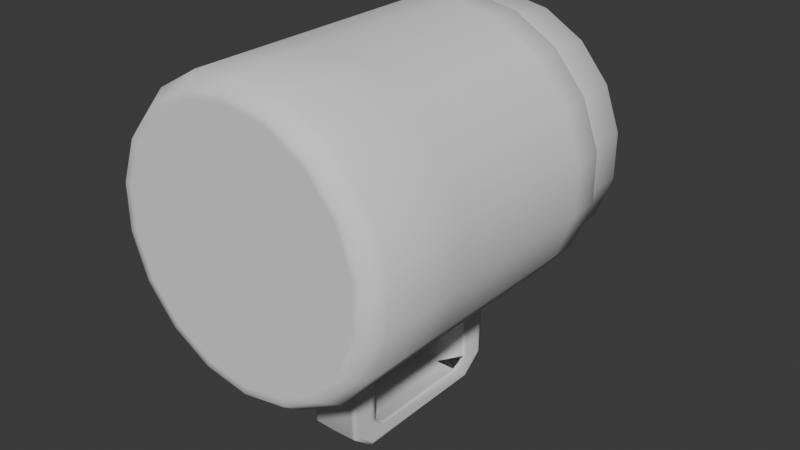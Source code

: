 # Source: medhitour.blend  (saved by Blender 4.0.36; exported with 4.5.12 LTS)
import bpy
from mathutils import Matrix  # noqa: F401  (used for matrix-valued properties, if any)

bpy.ops.wm.read_factory_settings(use_empty=True)
scene = bpy.context.scene
scene.name = 'Scene'

# ---- collections
col_collection = bpy.data.collections.new('Collection'); scene.collection.children.link(col_collection)

# ---- world
world_world = bpy.data.worlds.new('World'); scene.world = world_world
world_world.use_nodes = True; world_world.node_tree.nodes.clear()
_N = world_world.node_tree.nodes; _L = world_world.node_tree.links
n0 = _N.new('ShaderNodeOutputWorld'); n0.name = 'World Output'; n0.location = (300, 300)
n1 = _N.new('ShaderNodeBackground'); n1.name = 'Background'; n1.location = (10, 300)
n1.inputs[0].default_value = (0.05088, 0.05088, 0.05088, 1.0)
_L.new(n1.outputs[0], n0.inputs[0])
n0.is_active_output = True
world_world.color = (0.05088, 0.05088, 0.05088)
world_world.use_sun_shadow = False
world_world.sun_shadow_jitter_overblur = 0.0

# ---- meshes
me_circle = bpy.data.meshes.new('Circle')
me_circle.from_pydata([(-6.17e-09, -0.06918, -0.8801), (-0.3226, -0.06918, -0.8232), (-0.6062, -0.06918, -0.6594), (-0.8168, -0.06918, -0.4085), (-0.9288, -0.06918, -0.1007), (-0.9288, -0.06918, 0.2268), (-0.8168, -0.06918, 0.5346), (-0.6062, -0.06918, 0.7855), (-0.3226, -0.06918, 0.9493), (-1.164e-10, -0.06918, 1.006), (0.3226, -0.06918, 0.9493), (0.6062, -0.06918, 0.7855), (0.8168, -0.06918, 0.5346), (0.9288, -0.06918, 0.2268), (0.9288, -0.06918, -0.1007), (0.8168, -0.06918, -0.4085), (0.6062, -0.06918, -0.6594), (0.3226, -0.06918, -0.8232), (-1.164e-10, 2.293, -0.937), (-0.342, 2.293, -0.8766), (-0.6428, 2.293, -0.703), (-0.866, 2.293, -0.437), (-0.9848, 2.293, -0.1106), (-0.9848, 2.293, 0.2367), (-0.866, 2.293, 0.563), (-0.6428, 2.293, 0.8291), (-0.342, 2.293, 1.003), (-1.164e-10, 2.293, 1.063), (0.342, 2.293, 1.003), (0.6428, 2.293, 0.8291), (0.866, 2.293, 0.563), (0.9848, 2.293, 0.2367), (0.9848, 2.293, -0.1106), (0.866, 2.293, -0.437), (0.6428, 2.293, -0.703), (0.342, 2.293, -0.8766), (-0.3722, 0.734, -0.9597), (-0.3722, 2.207, -0.9597), (-0.6996, 2.207, -0.7707), (-0.6996, 0.734, -0.7707), (0.6996, 0.734, -0.7707), (0.6996, 2.207, -0.7707), (0.3722, 2.207, -0.9597), (0.3722, 0.734, -0.9597), (2.328e-10, 0.734, 1.151), (2.328e-10, 2.207, 1.151), (0.3722, 2.207, 1.086), (0.3722, 0.734, 1.086), (-0.9426, 2.207, -0.4811), (-0.9426, 0.734, -0.4811), (2.328e-10, 2.207, -1.025), (2.328e-10, 0.734, -1.025), (0.6996, 2.207, 0.8968), (0.6996, 0.734, 0.8968), (-1.072, 2.207, -0.1259), (-1.072, 0.734, -0.1259), (0.9426, 2.207, 0.6072), (0.9426, 0.734, 0.6072), (-1.072, 2.207, 0.252), (-1.072, 0.734, 0.252), (1.072, 2.207, 0.252), (1.072, 0.734, 0.252), (-0.9426, 2.207, 0.6072), (-0.9426, 0.734, 0.6072), (1.072, 2.207, -0.1259), (1.072, 0.734, -0.1259), (-0.6996, 2.207, 0.8968), (-0.6996, 0.734, 0.8968), (0.9426, 2.207, -0.4811), (0.9426, 0.734, -0.4811), (-0.3722, 2.207, 1.086), (-0.3722, 0.734, 1.086), (0.1613, -0.06918, -0.8517), (0.171, 2.293, -0.9068), (0.1861, 0.9461, -1.074), (0.1861, 1.992, -1.074), (-0.1613, -0.06918, -0.8517), (-0.171, 2.293, -0.9068), (-0.1861, 0.9461, -1.074), (-0.1861, 1.992, -1.074), (2.328e-10, 2.031, -1.835), (2.328e-10, 0.9104, -1.835), (0.1861, 1.044, -1.71), (0.1861, 1.894, -1.71), (-0.1861, 1.044, -1.71), (-0.1861, 1.894, -1.71), (-0.1861, 0.9461, -1.63), (-0.1861, 1.992, -1.63), (2.328e-10, 0.734, -1.699), (0.1861, 0.9461, -1.63), (2.328e-10, 2.207, -1.699), (0.1861, 1.992, -1.63), (-0.1861, 0.734, -1.693), (-0.1861, 0.9104, -1.835), (0.1861, 0.734, -0.9925), (0.1861, 2.207, -0.9925), (-0.1861, 0.734, -0.9925), (-0.1861, 2.207, -0.9925), (0.1861, 0.9104, -1.835), (0.1861, 2.031, -1.835), (-0.1861, 2.031, -1.835), (-0.1861, 2.207, -1.693), (0.1861, 0.734, -1.693), (0.1861, 2.207, -1.693), (-1.164e-10, 1.992, -1.63), (-0.1543, 0.9461, -1.63), (-1.164e-10, 1.044, -1.71), (-0.1543, 0.9461, -1.074), (-0.1543, 1.992, -1.074), (-0.1543, 0.9461, -1.074), (-1.164e-10, 1.894, -1.71), (-1.164e-10, 1.894, -1.71), (-0.6996, 0.06234, -0.7707), (0.3722, 0.06234, -0.9597), (0.3722, 0.06234, 1.086), (-0.9426, 0.06234, -0.4811), (2.328e-10, 0.06234, -1.025), (0.6996, 0.06234, 0.8968), (-1.072, 0.06234, -0.1259), (0.9426, 0.06234, 0.6072), (-1.072, 0.06234, 0.252), (1.072, 0.06234, 0.252), (-0.9426, 0.06234, 0.6072), (1.072, 0.06234, -0.1259), (-0.6996, 0.06234, 0.8968), (0.9426, 0.06234, -0.4811), (-0.3722, 0.06234, 1.086), (-0.3722, 0.06234, -0.9597), (0.6996, 0.06234, -0.7707), (2.328e-10, 0.06234, 1.151), (0.1861, 0.06234, -0.9925), (-0.1861, 0.06234, -0.9925), (-1.164e-10, 2.633, -0.937), (-0.342, 2.633, -0.8766), (-0.6428, 2.633, -0.703), (-0.866, 2.633, -0.437), (-0.9848, 2.633, -0.1106), (-0.9848, 2.633, 0.2367), (-0.866, 2.633, 0.563), (-0.6428, 2.633, 0.8291), (-0.342, 2.633, 1.003), (-1.164e-10, 2.633, 1.063), (0.342, 2.633, 1.003), (0.6428, 2.633, 0.8291), (0.866, 2.633, 0.563), (0.9848, 2.633, 0.2367), (0.9848, 2.633, -0.1106), (0.866, 2.633, -0.437), (0.6428, 2.633, -0.703), (0.342, 2.633, -0.8766), (0.171, 2.633, -0.9068), (-0.171, 2.633, -0.9068), (1.979e-09, 2.796, -0.78), (-0.2826, 2.796, -0.7302), (-0.5311, 2.796, -0.5867), (-0.7155, 2.796, -0.3669), (-0.8136, 2.796, -0.09728), (-0.8136, 2.796, 0.1897), (-0.7155, 2.796, 0.4593), (-0.5311, 2.796, 0.6791), (-0.2826, 2.796, 0.8225), (1.979e-09, 2.796, 0.8724), (0.2826, 2.796, 0.8225), (0.5311, 2.796, 0.6791), (0.7155, 2.796, 0.4593), (0.8136, 2.796, 0.1897), (0.8136, 2.796, -0.09728), (0.7155, 2.796, -0.3669), (0.5311, 2.796, -0.5867), (0.2826, 2.796, -0.7302), (0.1413, 2.796, -0.7551), (-0.1413, 2.796, -0.7551), (5.937e-09, 2.967, -0.3952), (-0.1368, 2.967, -0.3711), (-0.2572, 2.967, -0.3016), (-0.3465, 2.967, -0.1952), (-0.394, 2.967, -0.06461), (-0.394, 2.967, 0.07435), (-0.3465, 2.967, 0.2049), (-0.2572, 2.967, 0.3114), (-0.1368, 2.967, 0.3808), (5.937e-09, 2.967, 0.405), (0.1368, 2.967, 0.3808), (0.2572, 2.967, 0.3114), (0.3465, 2.967, 0.2049), (0.394, 2.967, 0.07435), (0.394, 2.967, -0.06461), (0.3465, 2.967, -0.1952), (0.2572, 2.967, -0.3016), (0.1368, 2.967, -0.3711), (0.06842, 2.967, -0.3832), (-0.06842, 2.967, -0.3832), (0.1861, 2.177, -1.013), (0.1861, 0.764, -1.013), (0.1861, 0.9293, -1.817), (0.1861, 2.011, -1.817), (0.1861, 0.764, -1.684), (0.1861, 2.177, -1.684), (0.1861, 2.024, -1.053), (0.1861, 1.025, -1.728), (0.1861, 0.9151, -1.64), (0.1861, 0.9151, -1.053), (0.1861, 1.914, -1.728), (0.1861, 2.024, -1.64), (-0.1861, 1.031, -1.723), (-0.1861, 0.9243, -1.637), (-0.1861, 0.9243, -1.059), (-0.1861, 2.014, -1.059), (-0.1861, 1.908, -1.723), (-0.1861, 2.014, -1.637), (-0.1861, 0.7621, -1.684), (-0.1861, 2.178, -1.012), (-0.1861, 2.178, -1.684), (-0.1861, 0.9282, -1.819), (-0.1861, 0.7621, -1.012), (-0.1861, 2.012, -1.819), (0.1443, 1.992, -1.074), (0.1633, 1.992, -1.63), (0.1633, 1.044, -1.71), (0.1443, 0.9461, -1.074), (0.1443, 0.9461, -1.63), (0.1633, 1.894, -1.71), (-0.3722, 1.981, -0.9597), (-0.6996, 1.981, -0.7707), (0.6996, 1.981, -0.7707), (0.3722, 1.981, -0.9597), (2.328e-10, 1.981, 1.151), (0.3722, 1.981, 1.086), (-0.9426, 1.981, -0.4811), (0.6996, 1.981, 0.8968), (-1.072, 1.981, -0.1259), (0.9426, 1.981, 0.6072), (-1.072, 1.981, 0.252), (1.072, 1.981, 0.252), (-0.9426, 1.981, 0.6072), (1.072, 1.981, -0.1259), (-0.6996, 1.981, 0.8968), (0.9426, 1.981, -0.4811), (-0.3722, 1.981, 1.086), (0.1861, 1.981, -0.9925), (-0.1861, 1.981, -0.9925), (0.1861, 1.979, -1.074), (-0.1861, 1.979, -1.074), (-0.1543, 1.979, -1.074), (-0.1543, 1.979, -1.074), (0.1861, 1.98, -1.013), (0.1861, 1.979, -1.053), (-0.1861, 1.979, -1.059), (-0.1861, 1.98, -1.012), (0.1443, 1.979, -1.074), (-0.6996, 0.9811, -0.7707), (0.3722, 0.9811, -0.9597), (0.3722, 0.9811, 1.086), (-0.9426, 0.9811, -0.4811), (0.6996, 0.9811, 0.8968), (-1.072, 0.9811, -0.1259), (0.9426, 0.9811, 0.6072), (-1.072, 0.9811, 0.252), (1.072, 0.9811, 0.252), (-0.9426, 0.9811, 0.6072), (1.072, 0.9811, -0.1259), (-0.6996, 0.9811, 0.8968), (0.9426, 0.9811, -0.4811), (-0.3722, 0.9811, 1.086), (-0.1861, 0.9811, -1.059), (-0.1861, 0.9811, -1.012), (0.1443, 0.9811, -1.074), (-0.3722, 0.9811, -0.9597), (0.6996, 0.9811, -0.7707), (3.492e-10, 0.9811, 1.151), (0.1861, 0.9811, -0.9925), (-0.1861, 0.9811, -0.9925), (0.1861, 0.9811, -1.074), (-0.1861, 0.9811, -1.074), (-0.1543, 0.9811, -1.074), (-0.1543, 0.9811, -1.074), (0.1861, 0.9811, -1.013), (0.1861, 0.9811, -1.053), (-0.3617, 2.237, -0.9306), (0.6797, 2.237, -0.747), (1.164e-10, 2.237, 1.12), (-0.6797, 2.237, -0.747), (0.3617, 2.237, -0.9306), (0.3617, 2.237, 1.057), (-0.9158, 2.237, -0.4657), (1.164e-10, 2.237, -0.9944), (0.6797, 2.237, 0.8731), (-1.041, 2.237, -0.1206), (0.9158, 2.237, 0.5918), (-1.041, 2.237, 0.2467), (1.041, 2.237, 0.2467), (-0.9158, 2.237, 0.5918), (1.041, 2.237, -0.1206), (-0.6797, 2.237, 0.8731), (0.9158, 2.237, -0.4657), (-0.3617, 2.237, 1.057), (0.1808, 2.237, -0.9625), (-0.1808, 2.237, -0.9625), (-0.1861, 2.207, -1.031), (2.328e-10, 2.207, -1.062), (0.1861, 2.207, -1.031), (-0.1861, 1.992, -1.103), (0.1861, 1.992, -1.103), (-0.1434, 1.992, -1.103), (0.1861, 2.177, -1.05), (0.1861, 2.024, -1.084), (-0.1861, 2.014, -1.089), (-0.1861, 2.178, -1.048), (0.1457, 1.992, -1.103), (-0.1861, 0.734, -1.031), (2.328e-10, 0.734, -1.062), (0.1861, 0.734, -1.031), (-0.1861, 0.9461, -1.103), (0.1861, 0.9461, -1.103), (-0.1543, 0.9461, -1.103), (-0.1543, 0.9461, -1.103), (0.1861, 0.764, -1.05), (0.1861, 0.9151, -1.084), (-0.1861, 0.9243, -1.089), (-0.1861, 0.7621, -1.048), (0.1443, 0.9461, -1.103), (0.1544, 0.734, -0.9981), (0.1544, 2.207, -0.9981), (0.1321, -0.06918, -0.8568), (0.1418, 2.293, -0.9119), (0.1544, 0.9104, -1.835), (0.1544, 2.031, -1.835), (0.1544, 2.207, -1.694), (0.1544, 0.734, -1.694), (0.1544, 0.06234, -0.9981), (0.1418, 2.633, -0.9119), (0.1172, 2.796, -0.7593), (0.05675, 2.967, -0.3852), (0.15, 2.237, -0.968), (0.1544, 2.207, -1.036), (0.1544, 0.734, -1.036), (-0.1476, -0.06918, -0.8541), (-0.1573, 2.293, -0.9092), (-0.1712, 0.734, -0.9951), (-0.1712, 2.207, -0.9951), (-0.1712, 0.9104, -1.835), (-0.1712, 2.031, -1.835), (-0.1712, 2.207, -1.693), (-0.1712, 0.734, -1.693), (-0.1712, 0.06234, -0.9951), (-0.1573, 2.633, -0.9092), (-0.13, 2.796, -0.7571), (-0.06295, 2.967, -0.3841), (-0.1664, 2.237, -0.9651), (-0.1712, 2.207, -1.034), (-0.1712, 0.734, -1.034), (-0.171, 2.321, -0.9068), (-0.342, 2.321, -0.8766), (-0.9848, 2.321, 0.2367), (-0.866, 2.321, 0.563), (0.171, 2.321, -0.9068), (-1.164e-10, 2.321, -0.937), (0.9848, 2.321, 0.2367), (0.9848, 2.321, -0.1106), (-0.6428, 2.321, 0.8291), (0.866, 2.321, -0.437), (-0.342, 2.321, 1.003), (0.6428, 2.321, -0.703), (-1.164e-10, 2.321, 1.063), (-0.6428, 2.321, -0.703), (0.342, 2.321, -0.8766), (0.342, 2.321, 1.003), (-0.866, 2.321, -0.437), (0.6428, 2.321, 0.8291), (-0.9848, 2.321, -0.1106), (0.866, 2.321, 0.563), (0.1418, 2.321, -0.9119), (-0.1573, 2.321, -0.9092), (-0.1573, -0.06918, -0.9092), (-1.164e-10, -0.06918, -0.937), (-0.6428, -0.06918, -0.703), (-0.342, -0.06918, -0.8766), (-0.866, -0.06918, -0.437), (-0.9848, -0.06918, -0.1106), (-0.9848, -0.06918, 0.2367), (-0.866, -0.06918, 0.563), (-0.6428, -0.06918, 0.8291), (-0.342, -0.06918, 1.003), (-1.164e-10, -0.06918, 1.063), (0.342, -0.06918, 1.003), (0.6428, -0.06918, 0.8291), (0.866, -0.06918, 0.563), (0.9848, -0.06918, 0.2367), (0.9848, -0.06918, -0.1106), (0.866, -0.06918, -0.437), (0.6428, -0.06918, -0.703), (0.342, -0.06918, -0.8766), (0.171, -0.06918, -0.9068), (0.1418, -0.06918, -0.9119), (-0.171, -0.06918, -0.9068), (-0.3722, 0.7121, -0.9597), (0.6996, 0.7121, -0.7707), (2.328e-10, 0.7121, 1.151), (0.1861, 0.7121, -0.9925), (-0.1861, 0.7121, -0.9925), (-0.6996, 0.7121, -0.7707), (0.3722, 0.7121, -0.9597), (0.3722, 0.7121, 1.086), (-0.9426, 0.7121, -0.4811), (2.328e-10, 0.7121, -1.025), (0.6996, 0.7121, 0.8968), (-1.072, 0.7121, -0.1259), (0.9426, 0.7121, 0.6072), (-1.072, 0.7121, 0.252), (1.072, 0.7121, 0.252), (-0.9426, 0.7121, 0.6072), (1.072, 0.7121, -0.1259), (-0.6996, 0.7121, 0.8968), (0.9426, 0.7121, -0.4811), (-0.3722, 0.7121, 1.086), (0.1544, 0.7121, -0.9981), (-0.1712, 0.7121, -0.9951)], [(110, 111)], [(281, 20, 19, 278), (282, 35, 34, 279), (283, 28, 27, 280), (284, 21, 20, 281), (296, 73, 35, 282), (286, 29, 28, 283), (287, 22, 21, 284), (288, 30, 29, 286), (289, 23, 22, 287), (290, 31, 30, 288), (291, 24, 23, 289), (292, 32, 31, 290), (293, 25, 24, 291), (294, 33, 32, 292), (295, 26, 25, 293), (348, 337, 18, 285), (279, 34, 33, 294), (280, 27, 26, 295), (397, 44, 71, 414), (226, 45, 70, 238), (396, 40, 69, 413), (224, 41, 68, 237), (416, 338, 51, 404), (343, 340, 81, 88), (414, 71, 67, 412), (238, 70, 66, 236), (413, 69, 65, 411), (237, 68, 64, 235), (412, 67, 63, 410), (236, 66, 62, 234), (411, 65, 61, 409), (235, 64, 60, 233), (410, 63, 59, 408), (234, 62, 58, 232), (409, 61, 57, 407), (233, 60, 56, 231), (408, 59, 55, 406), (232, 58, 54, 230), (407, 57, 53, 405), (231, 56, 52, 229), (406, 55, 49, 403), (230, 54, 48, 228), (405, 53, 47, 402), (229, 52, 46, 227), (398, 94, 43, 401), (239, 95, 42, 225), (403, 49, 39, 400), (228, 48, 38, 223), (402, 47, 44, 397), (227, 46, 45, 226), (401, 43, 40, 396), (225, 42, 41, 224), (400, 39, 36, 395), (223, 38, 37, 222), (301, 303, 108, 79), (415, 321, 94, 398), (333, 324, 73, 296), (222, 37, 97, 240), (395, 36, 96, 399), (278, 19, 77, 297), (340, 341, 80, 81), (325, 326, 99, 98), (328, 325, 98, 102), (342, 341, 100, 101), (312, 315, 105, 86), (327, 326, 80, 90), (334, 327, 90, 299), (249, 244, 108, 216), (349, 342, 101, 298), (335, 328, 102, 311), (308, 303, 104, 217), (350, 343, 88, 310), (213, 93, 92, 210), (276, 270, 94, 193), (248, 240, 97, 211), (194, 98, 99, 195), (215, 100, 93, 213), (307, 298, 101, 212), (196, 102, 98, 194), (195, 99, 103, 197), (319, 309, 96, 214), (212, 101, 100, 215), (316, 311, 102, 196), (304, 300, 95, 192), (273, 274, 109, 78), (85, 111, 104, 87), (218, 106, 105, 220), (221, 110, 106, 218), (320, 314, 107, 219), (86, 105, 106, 84), (217, 104, 110, 221), (84, 106, 111, 85), (376, 127, 131, 394), (393, 329, 130, 392), (375, 112, 127, 376), (391, 113, 128, 390), (384, 114, 129, 383), (377, 115, 112, 375), (392, 130, 113, 391), (385, 117, 114, 384), (378, 118, 115, 377), (386, 119, 117, 385), (379, 120, 118, 378), (387, 121, 119, 386), (380, 122, 120, 379), (388, 123, 121, 387), (381, 124, 122, 380), (389, 125, 123, 388), (382, 126, 124, 381), (373, 344, 116, 374), (390, 128, 125, 389), (383, 129, 126, 382), (352, 133, 151, 351), (330, 331, 170, 150), (354, 138, 137, 353), (371, 330, 150, 355), (358, 146, 145, 357), (359, 139, 138, 354), (360, 147, 146, 358), (361, 140, 139, 359), (372, 345, 132, 356), (362, 148, 147, 360), (363, 141, 140, 361), (364, 134, 133, 352), (365, 149, 148, 362), (366, 142, 141, 363), (367, 135, 134, 364), (355, 150, 149, 365), (368, 143, 142, 366), (369, 136, 135, 367), (370, 144, 143, 368), (353, 137, 136, 369), (357, 145, 144, 370), (168, 188, 187, 167), (144, 164, 163, 143), (137, 157, 156, 136), (133, 153, 171, 151), (145, 165, 164, 144), (138, 158, 157, 137), (146, 166, 165, 145), (139, 159, 158, 138), (147, 167, 166, 146), (140, 160, 159, 139), (345, 346, 152, 132), (148, 168, 167, 147), (141, 161, 160, 140), (134, 154, 153, 133), (149, 169, 168, 148), (142, 162, 161, 141), (135, 155, 154, 134), (150, 170, 169, 149), (143, 163, 162, 142), (136, 156, 155, 135), (191, 173, 174, 175, 176, 177, 178, 179, 180, 181, 182, 183, 184, 185, 186, 187, 188, 189, 190, 332, 172, 347), (161, 181, 180, 160), (154, 174, 173, 153), (169, 189, 188, 168), (162, 182, 181, 161), (155, 175, 174, 154), (170, 190, 189, 169), (163, 183, 182, 162), (156, 176, 175, 155), (331, 332, 190, 170), (164, 184, 183, 163), (157, 177, 176, 156), (153, 173, 191, 171), (165, 185, 184, 164), (158, 178, 177, 157), (166, 186, 185, 165), (159, 179, 178, 158), (167, 187, 186, 166), (160, 180, 179, 159), (346, 347, 172, 152), (305, 304, 192, 198), (317, 316, 196, 200), (202, 195, 197, 203), (200, 196, 194, 199), (199, 194, 195, 202), (277, 276, 193, 201), (272, 277, 201, 74), (82, 199, 202, 83), (89, 200, 199, 82), (83, 202, 203, 91, 111), (313, 317, 200, 89), (302, 305, 198, 75), (87, 209, 208, 85), (312, 318, 206, 78), (301, 306, 209, 87), (85, 208, 204, 84), (242, 247, 207, 79), (84, 204, 205, 86), (209, 212, 215, 208), (318, 319, 214, 206), (306, 307, 212, 209), (208, 215, 213, 204), (247, 248, 211, 207), (204, 213, 210, 205), (91, 217, 221, 83, 111), (313, 320, 219, 74), (83, 221, 218, 82), (82, 218, 220, 89), (302, 308, 217, 91), (241, 249, 216, 75), (272, 266, 249, 241), (264, 265, 248, 247), (273, 264, 247, 242), (75, 198, 246, 241), (198, 192, 245, 246), (79, 108, 243, 242), (265, 271, 240, 248), (192, 95, 239, 245), (266, 275, 244, 249), (267, 222, 240, 271), (250, 223, 222, 267), (251, 225, 224, 268), (252, 227, 226, 269), (253, 228, 223, 250), (270, 239, 225, 251), (254, 229, 227, 252), (255, 230, 228, 253), (256, 231, 229, 254), (257, 232, 230, 255), (258, 233, 231, 256), (259, 234, 232, 257), (260, 235, 233, 258), (261, 236, 234, 259), (262, 237, 235, 260), (263, 238, 236, 261), (268, 224, 237, 262), (269, 226, 238, 263), (44, 269, 263, 71), (40, 268, 262, 69), (71, 263, 261, 67), (69, 262, 260, 65), (67, 261, 259, 63), (65, 260, 258, 61), (63, 259, 257, 59), (61, 258, 256, 57), (59, 257, 255, 55), (57, 256, 254, 53), (55, 255, 253, 49), (53, 254, 252, 47), (94, 270, 251, 43), (49, 253, 250, 39), (47, 252, 269, 44), (43, 251, 268, 40), (39, 250, 267, 36), (36, 267, 271, 96), (219, 107, 275, 266), (214, 96, 271, 265), (78, 206, 264, 273), (206, 214, 265, 264), (74, 219, 266, 272), (241, 246, 277, 272), (246, 245, 276, 277), (242, 243, 274, 273), (245, 239, 270, 276), (37, 278, 297, 97), (322, 333, 296, 95), (45, 280, 295, 70), (41, 279, 294, 68), (339, 348, 285, 50), (70, 295, 293, 66), (68, 294, 292, 64), (66, 293, 291, 62), (64, 292, 290, 60), (62, 291, 289, 58), (60, 290, 288, 56), (58, 289, 287, 54), (56, 288, 286, 52), (54, 287, 284, 48), (52, 286, 283, 46), (95, 296, 282, 42), (48, 284, 281, 38), (46, 283, 280, 45), (42, 282, 279, 41), (38, 281, 278, 37), (75, 216, 308, 302), (207, 211, 307, 306), (79, 207, 306, 301), (91, 203, 305, 302), (203, 197, 304, 305), (197, 103, 300, 304), (211, 97, 298, 307), (216, 108, 303, 308), (339, 349, 298, 97), (322, 334, 299, 50), (87, 104, 303, 301), (89, 220, 320, 313), (205, 210, 319, 318), (86, 205, 318, 312), (74, 201, 317, 313), (201, 193, 316, 317), (220, 105, 314, 320), (193, 94, 311, 316), (210, 92, 309, 319), (338, 350, 310, 51), (321, 335, 311, 94), (78, 109, 315, 312), (51, 310, 335, 321), (95, 300, 334, 322), (50, 285, 333, 322), (152, 172, 332, 331), (356, 132, 330, 371), (132, 152, 331, 330), (374, 116, 329, 393), (310, 88, 328, 335), (300, 103, 327, 334), (103, 99, 326, 327), (88, 81, 325, 328), (81, 80, 326, 325), (285, 18, 324, 333), (404, 51, 321, 415), (96, 309, 350, 338), (50, 299, 349, 339), (97, 297, 348, 339), (171, 191, 347, 346), (151, 171, 346, 345), (351, 151, 345, 372), (394, 131, 344, 373), (309, 92, 343, 350), (299, 90, 342, 349), (90, 80, 341, 342), (93, 100, 341, 340), (92, 93, 340, 343), (399, 96, 338, 416), (297, 77, 337, 348), (77, 351, 372, 337), (18, 356, 371, 324), (31, 357, 370, 30), (23, 353, 369, 22), (30, 370, 368, 29), (22, 369, 367, 21), (29, 368, 366, 28), (73, 355, 365, 35), (21, 367, 364, 20), (28, 366, 363, 27), (35, 365, 362, 34), (20, 364, 352, 19), (27, 363, 361, 26), (34, 362, 360, 33), (337, 372, 356, 18), (26, 361, 359, 25), (33, 360, 358, 32), (25, 359, 354, 24), (32, 358, 357, 31), (324, 371, 355, 73), (24, 354, 353, 23), (19, 352, 351, 77), (336, 0, 323, 72, 17, 16, 15, 14, 13, 12, 11, 10, 9, 8, 7, 6, 5, 4, 3, 2, 1, 76), (336, 373, 374, 0), (2, 375, 376, 1), (3, 377, 375, 2), (4, 378, 377, 3), (5, 379, 378, 4), (6, 380, 379, 5), (7, 381, 380, 6), (8, 382, 381, 7), (9, 383, 382, 8), (10, 384, 383, 9), (11, 385, 384, 10), (12, 386, 385, 11), (13, 387, 386, 12), (14, 388, 387, 13), (15, 389, 388, 14), (16, 390, 389, 15), (17, 391, 390, 16), (72, 392, 391, 17), (323, 393, 392, 72), (1, 376, 394, 76), (0, 374, 393, 323), (76, 394, 373, 336), (131, 399, 416, 344), (116, 404, 415, 329), (127, 395, 399, 131), (329, 415, 398, 130), (112, 400, 395, 127), (113, 401, 396, 128), (114, 402, 397, 129), (115, 403, 400, 112), (130, 398, 401, 113), (117, 405, 402, 114), (118, 406, 403, 115), (119, 407, 405, 117), (120, 408, 406, 118), (121, 409, 407, 119), (122, 410, 408, 120), (123, 411, 409, 121), (124, 412, 410, 122), (125, 413, 411, 123), (126, 414, 412, 124), (344, 416, 404, 116), (128, 396, 413, 125), (129, 397, 414, 126)])
me_circle.polygons.foreach_set('use_smooth', [True] * 394)
_uv = me_circle.uv_layers.new(name='UVMap')
_uv.uv.foreach_set('vector', [0.0, 0.0, 0.0, 0.0, 0.0, 0.0, 0.0, 0.0, 0.0, 0.0, 0.0, 0.0, 0.0, 0.0, 0.0, 0.0, 0.0, 0.0, 0.0, 0.0, 0.0, 0.0, 0.0, 0.0, 0.0, 0.0, 0.0, 0.0, 0.0, 0.0, 0.0, 0.0, 0.0, 0.0, 0.0, 0.0, 0.0, 0.0, 0.0, 0.0, 0.0, 0.0, 0.0, 0.0, 0.0, 0.0, 0.0, 0.0, 0.0, 0.0, 0.0, 0.0, 0.0, 0.0, 0.0, 0.0, 0.0, 0.0, 0.0, 0.0, 0.0, 0.0, 0.0, 0.0, 0.0, 0.0, 0.0, 0.0, 0.0, 0.0, 0.0, 0.0, 0.0, 0.0, 0.0, 0.0, 0.0, 0.0, 0.0, 0.0, 0.0, 0.0, 0.0, 0.0, 0.0, 0.0, 0.0, 0.0, 0.0, 0.0, 0.0, 0.0, 0.0, 0.0, 0.0, 0.0, 0.0, 0.0, 0.0, 0.0, 0.0, 0.0, 0.0, 0.0, 0.0, 0.0, 0.0, 0.0, 0.0, 0.0, 0.0, 0.0, 0.0, 0.0, 0.0, 0.0, 0.0, 0.0, 0.0, 0.0, 0.0, 0.0, 0.0, 0.0, 0.0, 0.0, 0.0, 0.0, 0.0, 0.0, 0.0, 0.0, 0.0, 0.0, 0.0, 0.0, 0.0, 0.0, 0.0, 0.0, 0.0, 0.0, 0.0, 0.0, 0.0, 0.0, 0.0, 0.0, 0.0, 0.0, 0.0, 0.0, 0.0, 0.0, 0.0, 0.0, 0.0, 0.0, 0.0, 0.0, 0.0, 0.0, 0.0, 0.0, 0.0, 0.0, 0.0, 0.0, 0.0, 0.0, 0.0, 0.0, 0.0, 0.0, 0.0, 0.0, 0.0, 0.0, 0.0, 0.0, 0.0, 0.0, 0.0, 0.0, 0.0, 0.0, 0.0, 0.0, 0.0, 0.0, 0.0, 0.0, 0.0, 0.0, 0.0, 0.0, 0.0, 0.0, 0.0, 0.0, 0.0, 0.0, 0.0, 0.0, 0.0, 0.0, 0.0, 0.0, 0.0, 0.0, 0.0, 0.0, 0.0, 0.0, 0.0, 0.0, 0.0, 0.0, 0.0, 0.0, 0.0, 0.0, 0.0, 0.0, 0.0, 0.0, 0.0, 0.0, 0.0, 0.0, 0.0, 0.0, 0.0, 0.0, 0.0, 0.0, 0.0, 0.0, 0.0, 0.0, 0.0, 0.0, 0.0, 0.0, 0.0, 0.0, 0.0, 0.0, 0.0, 0.0, 0.0, 0.0, 0.0, 0.0, 0.0, 0.0, 0.0, 0.0, 0.0, 0.0, 0.0, 0.0, 0.0, 0.0, 0.0, 0.0, 0.0, 0.0, 0.0, 0.0, 0.0, 0.0, 0.0, 0.0, 0.0, 0.0, 0.0, 0.0, 0.0, 0.0, 0.0, 0.0, 0.0, 0.0, 0.0, 0.0, 0.0, 0.0, 0.0, 0.0, 0.0, 0.0, 0.0, 0.0, 0.0, 0.0, 0.0, 0.0, 0.0, 0.0, 0.0, 0.0, 0.0, 0.0, 0.0, 0.0, 0.0, 0.0, 0.0, 0.0, 0.0, 0.0, 0.0, 0.0, 0.0, 0.0, 0.0, 0.0, 0.0, 0.0, 0.0, 0.0, 0.0, 0.0, 0.0, 0.0, 0.0, 0.0, 0.0, 0.0, 0.0, 0.0, 0.0, 0.0, 0.0, 0.0, 0.0, 0.0, 0.0, 0.0, 0.0, 0.0, 0.0, 0.0, 0.0, 0.0, 0.0, 0.0, 0.0, 0.0, 0.0, 0.0, 0.0, 0.0, 0.0, 0.0, 0.0, 0.0, 0.0, 0.0, 0.0, 0.0, 0.0, 0.0, 0.0, 0.0, 0.0, 0.0, 0.0, 0.0, 0.0, 0.0, 0.0, 0.0, 0.0, 0.0, 0.0, 0.0, 0.0, 0.0, 0.0, 0.0, 0.0, 0.0, 0.0, 0.0, 0.0, 0.0, 0.0, 0.0, 0.0, 0.0, 0.0, 0.0, 0.0, 0.0, 0.0, 0.0, 0.0, 0.0, 0.0, 0.0, 0.0, 0.0, 0.0, 0.0, 0.0, 0.0, 0.0, 0.0, 0.0, 0.0, 0.0, 0.0, 0.0, 0.0, 0.0, 0.0, 0.0, 0.0, 0.0, 0.0, 0.0, 0.0, 0.0, 0.0, 0.0, 0.0, 0.0, 0.0, 0.0, 0.0, 0.0, 0.0, 0.0, 0.0, 0.0, 0.0, 0.0, 0.0, 0.0, 0.0, 0.0, 0.0, 0.0, 0.0, 0.0, 0.0, 0.0, 0.0, 0.0, 0.0, 0.0, 0.0, 0.0, 0.0, 0.0, 0.0, 0.0, 0.0, 0.0, 0.0, 0.0, 0.0, 0.0, 0.0, 0.0, 0.0, 0.0, 0.0, 0.0, 0.0, 0.0, 0.0, 0.0, 0.0, 0.0, 0.0, 0.0, 0.0, 0.0, 0.0, 0.0, 0.0, 0.0, 0.0, 0.0, 0.0, 0.0, 0.0, 0.0, 0.0, 0.0, 0.0, 0.0, 0.0, 0.0, 0.0, 0.0, 0.0, 0.0, 0.0, 0.0, 0.0, 0.0, 0.0, 0.0, 0.0, 0.0, 0.0, 0.0, 0.0, 0.0, 0.0, 0.0, 0.0, 0.0, 0.0, 0.0, 0.0, 0.0, 0.0, 0.0, 0.0, 0.0, 0.0, 0.0, 0.0, 0.0, 0.0, 0.0, 0.0, 0.0, 0.0, 0.0, 0.0, 0.0, 0.0, 0.0, 0.0, 0.0, 0.0, 0.0, 0.0, 0.0, 0.0, 0.0, 0.0, 0.0, 0.0, 0.0, 0.0, 0.0, 0.0, 0.0, 0.0, 0.0, 0.0, 0.0, 0.0, 0.0, 0.0, 0.0, 0.0, 0.0, 0.0, 0.0, 0.0, 0.0, 0.0, 0.0, 0.0, 0.0, 0.0, 0.0, 0.0, 0.0, 0.0, 0.0, 0.0, 0.0, 0.0, 0.0, 0.0, 0.0, 0.0, 0.0, 0.0, 0.0, 0.0, 0.0, 0.0, 0.0, 0.0, 0.0, 0.0, 0.0, 0.0, 0.0, 0.0, 0.0, 0.0, 0.0, 0.0, 0.0, 0.0, 0.0, 0.0, 0.0, 0.0, 0.0, 0.0, 0.0, 0.0, 0.0, 0.0, 0.0, 0.0, 0.0, 0.0, 0.0, 0.0, 0.0, 0.0, 0.0, 0.0, 0.0, 0.0, 0.0, 0.0, 0.0, 0.0, 0.0, 0.0, 0.0, 0.0, 0.0, 0.0, 0.0, 0.0, 0.0, 0.0, 0.0, 0.0, 0.0, 0.0, 0.0, 0.0, 0.0, 0.0, 0.0, 0.0, 0.0, 0.0, 0.0, 0.0, 0.0, 0.0, 0.0, 0.0, 0.0, 0.0, 0.0, 0.0, 0.0, 0.0, 0.0, 0.0, 0.0, 0.0, 0.0, 0.0, 0.0, 0.0, 0.0, 0.0, 0.0, 0.0, 0.0, 0.0, 0.0, 0.0, 0.0, 0.0, 0.0, 0.0, 0.0, 0.0, 0.0, 0.0, 0.0, 0.0, 0.0, 0.0, 0.0, 0.0, 0.0, 0.0, 0.0, 0.0, 0.0, 0.0, 0.0, 0.0, 0.0, 0.0, 0.0, 0.0, 0.0, 0.0, 0.0, 0.0, 0.0, 0.0, 0.0, 0.0, 0.0, 0.0, 0.0, 0.0, 0.0, 0.0, 0.0, 0.0, 0.0, 0.0, 0.0, 0.0, 0.0, 0.0, 0.0, 0.0, 0.0, 0.0, 0.0, 0.0, 0.0, 0.0, 0.0, 0.0, 0.0, 0.0, 0.0, 0.0, 0.0, 0.0, 0.0, 0.0, 0.0, 0.0, 0.0, 0.0, 0.0, 0.0, 0.0, 0.0, 0.0, 0.0, 0.0, 0.0, 0.0, 0.0, 0.0, 0.0, 0.0, 0.0, 0.0, 0.0, 0.0, 0.0, 0.0, 0.0, 0.0, 0.0, 0.0, 0.0, 0.0, 0.0, 0.0, 0.0, 0.0, 0.0, 0.0, 0.0, 0.0, 0.0, 0.0, 0.0, 0.0, 0.0, 0.0, 0.0, 0.0, 0.0, 0.0, 0.0, 0.0, 0.0, 0.0, 0.0, 0.0, 0.0, 0.0, 0.0, 0.0, 0.0, 0.0, 0.0, 0.0, 0.0, 0.0, 0.0, 0.0, 0.0, 0.0, 0.0, 0.0, 0.0, 0.0, 0.0, 0.0, 0.0, 0.0, 0.0, 0.0, 0.0, 0.0, 0.0, 0.0, 0.0, 0.0, 0.0, 0.0, 0.0, 0.0, 0.0, 0.0, 0.0, 0.0, 0.0, 0.0, 0.0, 0.0, 0.0, 0.0, 0.0, 0.0, 0.0, 0.0, 0.0, 0.0, 0.0, 0.0, 0.0, 0.0, 0.0, 0.0, 0.0, 0.0, 0.0, 0.0, 0.0, 0.0, 0.0, 0.0, 0.0, 0.0, 0.0, 0.0, 0.0, 0.0, 0.0, 0.0, 0.0, 0.0, 0.0, 0.0, 0.0, 0.0, 0.0, 0.0, 0.0, 0.0, 0.0, 0.0, 0.0, 0.0, 0.0, 0.0, 0.0, 0.0, 0.0, 0.0, 0.0, 0.0, 0.0, 0.0, 0.0, 0.0, 0.0, 0.0, 0.0, 0.0, 0.0, 0.0, 0.0, 0.0, 0.0, 0.0, 0.0, 0.0, 0.0, 0.0, 0.0, 0.0, 0.0, 0.0, 0.0, 0.0, 0.0, 0.0, 0.0, 0.0, 0.0, 0.0, 0.0, 0.0, 0.0, 0.0, 0.0, 0.0, 0.0, 0.0, 0.0, 0.0, 0.0, 0.0, 0.0, 0.0, 0.0, 0.0, 0.0, 0.0, 0.0, 0.0, 0.0, 0.0, 0.0, 0.0, 0.0, 0.0, 0.0, 0.0, 0.0, 0.0, 0.0, 0.0, 0.0, 0.0, 0.0, 0.0, 0.0, 0.0, 0.0, 0.0, 0.0, 0.0, 0.0, 0.0, 0.0, 0.0, 0.0, 0.0, 0.0, 0.0, 0.0, 0.0, 0.0, 0.0, 0.0, 0.0, 0.0, 0.0, 0.0, 0.0, 0.0, 0.0, 0.0, 0.0, 0.0, 0.0, 0.0, 0.0, 0.0, 0.0, 0.0, 0.0, 0.0, 0.0, 0.0, 0.0, 0.0, 0.0, 0.0, 0.0, 0.0, 0.0, 0.0, 0.0, 0.0, 0.0, 0.0, 0.0, 0.0, 0.0, 0.0, 0.0, 0.0, 0.0, 0.0, 0.0, 0.0, 0.0, 0.0, 0.0, 0.0, 0.0, 0.0, 0.0, 0.0, 0.0, 0.0, 0.0, 0.0, 0.0, 0.0, 0.0, 0.0, 0.0, 0.0, 0.0, 0.0, 0.0, 0.0, 0.0, 0.0, 0.0, 0.0, 0.0, 0.0, 0.0, 0.0, 0.0, 0.0, 0.0, 0.0, 0.0, 0.0, 0.0, 0.0, 0.0, 0.0, 0.0, 0.0, 0.0, 0.0, 0.0, 0.0, 0.0, 0.0, 0.0, 0.0, 0.0, 0.0, 0.0, 0.0, 0.0, 0.0, 0.0, 0.0, 0.0, 0.0, 0.0, 0.0, 0.0, 0.0, 0.0, 0.0, 0.0, 0.0, 0.0, 0.0, 0.0, 0.0, 0.0, 0.0, 0.0, 0.0, 0.0, 0.0, 0.0, 0.0, 0.0, 0.0, 0.0, 0.0, 0.0, 0.0, 0.0, 0.0, 0.0, 0.0, 0.0, 0.0, 0.0, 0.0, 0.0, 0.0, 0.0, 0.0, 0.0, 0.0, 0.0, 0.0, 0.0, 0.0, 0.0, 0.0, 0.0, 0.0, 0.0, 0.0, 0.0, 0.0, 0.0, 0.0, 0.0, 0.0, 0.0, 0.0, 0.0, 0.0, 0.0, 0.0, 0.0, 0.0, 0.0, 0.0, 0.0, 0.0, 0.0, 0.0, 0.0, 0.0, 0.0, 0.0, 0.0, 0.0, 0.0, 0.0, 0.0, 0.0, 0.0, 0.0, 0.0, 0.0, 0.0, 0.0, 0.0, 0.0, 0.0, 0.0, 0.0, 0.0, 0.0, 0.0, 0.0, 0.0, 0.0, 0.0, 0.0, 0.0, 0.0, 0.0, 0.0, 0.0, 0.0, 0.0, 0.0, 0.0, 0.0, 0.0, 0.0, 0.0, 0.0, 0.0, 0.0, 0.0, 0.0, 0.0, 0.0, 0.0, 0.0, 0.0, 0.0, 0.0, 0.0, 0.0, 0.0, 0.0, 0.0, 0.0, 0.0, 0.0, 0.0, 0.0, 0.0, 0.0, 0.0, 0.0, 0.0, 0.0, 0.0, 0.0, 0.0, 0.0, 0.0, 0.0, 0.0, 0.0, 0.0, 0.0, 0.0, 0.0, 0.0, 0.0, 0.0, 0.0, 0.0, 0.0, 0.0, 0.0, 0.0, 0.0, 0.0, 0.0, 0.0, 0.0, 0.0, 0.0, 0.0, 0.0, 0.0, 0.0, 0.0, 0.0, 0.0, 0.0, 0.0, 0.0, 0.0, 0.0, 0.0, 0.0, 0.0, 0.0, 0.0, 0.0, 0.0, 0.0, 0.0, 0.0, 0.0, 0.0, 0.0, 0.0, 0.0, 0.0, 0.0, 0.0, 0.0, 0.0, 0.0, 0.0, 0.0, 0.0, 0.0, 0.0, 0.0, 0.0, 0.0, 0.0, 0.0, 0.0, 0.0, 0.0, 0.0, 0.0, 0.0, 0.0, 0.0, 0.0, 0.0, 0.0, 0.0, 0.0, 0.0, 0.0, 0.0, 0.0, 0.0, 0.0, 0.0, 0.0, 0.0, 0.0, 0.0, 0.0, 0.0, 0.0, 0.0, 0.0, 0.0, 0.0, 0.0, 0.0, 0.0, 0.0, 0.0, 0.0, 0.0, 0.0, 0.0, 0.0, 0.0, 0.0, 0.0, 0.0, 0.0, 0.0, 0.0, 0.0, 0.0, 0.0, 0.0, 0.0, 0.0, 0.0, 0.0, 0.0, 0.0, 0.0, 0.0, 0.0, 0.0, 0.0, 0.0, 0.0, 0.0, 0.0, 0.0, 0.0, 0.0, 0.0, 0.0, 0.0, 0.0, 0.0, 0.0, 0.0, 0.0, 0.0, 0.0, 0.0, 0.0, 0.0, 0.0, 0.0, 0.0, 0.0, 0.0, 0.0, 0.0, 0.0, 0.0, 0.0, 0.0, 0.0, 0.0, 0.0, 0.0, 0.0, 0.0, 0.0, 0.0, 0.0, 0.0, 0.0, 0.0, 0.0, 0.0, 0.0, 0.0, 0.0, 0.0, 0.0, 0.0, 0.0, 0.0, 0.0, 0.0, 0.0, 0.0, 0.0, 0.0, 0.0, 0.0, 0.0, 0.0, 0.0, 0.0, 0.0, 0.0, 0.0, 0.0, 0.0, 0.0, 0.0, 0.0, 0.0, 0.0, 0.0, 0.0, 0.0, 0.0, 0.0, 0.0, 0.0, 0.0, 0.0, 0.0, 0.0, 0.0, 0.0, 0.0, 0.0, 0.0, 0.0, 0.0, 0.0, 0.0, 0.0, 0.0, 0.0, 0.0, 0.0, 0.0, 0.0, 0.0, 0.0, 0.0, 0.0, 0.0, 0.0, 0.0, 0.0, 0.0, 0.0, 0.0, 0.0, 0.0, 0.0, 0.0, 0.0, 0.0, 0.0, 0.0, 0.0, 0.0, 0.0, 0.0, 0.0, 0.0, 0.0, 0.0, 0.0, 0.0, 0.0, 0.0, 0.0, 0.0, 0.0, 0.0, 0.0, 0.0, 0.0, 0.0, 0.0, 0.0, 0.0, 0.0, 0.0, 0.0, 0.0, 0.0, 0.0, 0.0, 0.0, 0.0, 0.0, 0.0, 0.0, 0.0, 0.0, 0.0, 0.0, 0.0, 0.0, 0.0, 0.0, 0.0, 0.0, 0.0, 0.0, 0.0, 0.0, 0.0, 0.0, 0.0, 0.0, 0.0, 0.0, 0.0, 0.0, 0.0, 0.0, 0.0, 0.0, 0.0, 0.0, 0.0, 0.0, 0.0, 0.0, 0.0, 0.0, 0.0, 0.0, 0.0, 0.0, 0.0, 0.0, 0.0, 0.0, 0.0, 0.0, 0.0, 0.0, 0.0, 0.0, 0.0, 0.0, 0.0, 0.0, 0.0, 0.0, 0.0, 0.0, 0.0, 0.0, 0.0, 0.0, 0.0, 0.0, 0.0, 0.0, 0.0, 0.0, 0.0, 0.0, 0.0, 0.0, 0.0, 0.0, 0.0, 0.0, 0.0, 0.0, 0.0, 0.0, 0.0, 0.0, 0.0, 0.0, 0.0, 0.0, 0.0, 0.0, 0.0, 0.0, 0.0, 0.0, 0.0, 0.0, 0.0, 0.0, 0.0, 0.0, 0.0, 0.0, 0.0, 0.0, 0.0, 0.0, 0.0, 0.0, 0.0, 0.0, 0.0, 0.0, 0.0, 0.0, 0.0, 0.0, 0.0, 0.0, 0.0, 0.0, 0.0, 0.0, 0.0, 0.0, 0.0, 0.0, 0.0, 0.0, 0.0, 0.0, 0.0, 0.0, 0.0, 0.0, 0.0, 0.0, 0.0, 0.0, 0.0, 0.0, 0.0, 0.0, 0.0, 0.0, 0.0, 0.0, 0.0, 0.0, 0.0, 0.0, 0.0, 0.0, 0.0, 0.0, 0.0, 0.0, 0.0, 0.0, 0.0, 0.0, 0.0, 0.0, 0.0, 0.0, 0.0, 0.0, 0.0, 0.0, 0.0, 0.0, 0.0, 0.0, 0.0, 0.0, 0.0, 0.0, 0.0, 0.0, 0.0, 0.0, 0.0, 0.0, 0.0, 0.0, 0.0, 0.0, 0.0, 0.0, 0.0, 0.0, 0.0, 0.0, 0.0, 0.0, 0.0, 0.0, 0.0, 0.0, 0.0, 0.0, 0.0, 0.0, 0.0, 0.0, 0.0, 0.0, 0.0, 0.0, 0.0, 0.0, 0.0, 0.0, 0.0, 0.0, 0.0, 0.0, 0.0, 0.0, 0.0, 0.0, 0.0, 0.0, 0.0, 0.0, 0.0, 0.0, 0.0, 0.0, 0.0, 0.0, 0.0, 0.0, 0.0, 0.0, 0.0, 0.0, 0.0, 0.0, 0.0, 0.0, 0.0, 0.0, 0.0, 0.0, 0.0, 0.0, 0.0, 0.0, 0.0, 0.0, 0.0, 0.0, 0.0, 0.0, 0.0, 0.0, 0.0, 0.0, 0.0, 0.0, 0.0, 0.0, 0.0, 0.0, 0.0, 0.0, 0.0, 0.0, 0.0, 0.0, 0.0, 0.0, 0.0, 0.0, 0.0, 0.0, 0.0, 0.0, 0.0, 0.0, 0.0, 0.0, 0.0, 0.0, 0.0, 0.0, 0.0, 0.0, 0.0, 0.0, 0.0, 0.0, 0.0, 0.0, 0.0, 0.0, 0.0, 0.0, 0.0, 0.0, 0.0, 0.0, 0.0, 0.0, 0.0, 0.0, 0.0, 0.0, 0.0, 0.0, 0.0, 0.0, 0.0, 0.0, 0.0, 0.0, 0.0, 0.0, 0.0, 0.0, 0.0, 0.0, 0.0, 0.0, 0.0, 0.0, 0.0, 0.0, 0.0, 0.0, 0.0, 0.0, 0.0, 0.0, 0.0, 0.0, 0.0, 0.0, 0.0, 0.0, 0.0, 0.0, 0.0, 0.0, 0.0, 0.0, 0.0, 0.0, 0.0, 0.0, 0.0, 0.0, 0.0, 0.0, 0.0, 0.0, 0.0, 0.0, 0.0, 0.0, 0.0, 0.0, 0.0, 0.0, 0.0, 0.0, 0.0, 0.0, 0.0, 0.0, 0.0, 0.0, 0.0, 0.0, 0.0, 0.0, 0.0, 0.0, 0.0, 0.0, 0.0, 0.0, 0.0, 0.0, 0.0, 0.0, 0.0, 0.0, 0.0, 0.0, 0.0, 0.0, 0.0, 0.0, 0.0, 0.0, 0.0, 0.0, 0.0, 0.0, 0.0, 0.0, 0.0, 0.0, 0.0, 0.0, 0.0, 0.0, 0.0, 0.0, 0.0, 0.0, 0.0, 0.0, 0.0, 0.0, 0.0, 0.0, 0.0, 0.0, 0.0, 0.0, 0.0, 0.0, 0.0, 0.0, 0.0, 0.0, 0.0, 0.0, 0.0, 0.0, 0.0, 0.0, 0.0, 0.0, 0.0, 0.0, 0.0, 0.0, 0.0, 0.0, 0.0, 0.0, 0.0, 0.0, 0.0, 0.0, 0.0, 0.0, 0.0, 0.0, 0.0, 0.0, 0.0, 0.0, 0.0, 0.0, 0.0, 0.0, 0.0, 0.0, 0.0, 0.0, 0.0, 0.0, 0.0, 0.0, 0.0, 0.0, 0.0, 0.0, 0.0, 0.0, 0.0, 0.0, 0.0, 0.0, 0.0, 0.0, 0.0, 0.0, 0.0, 0.0, 0.0, 0.0, 0.0, 0.0, 0.0, 0.0, 0.0, 0.0, 0.0, 0.0, 0.0, 0.0, 0.0, 0.0, 0.0, 0.0, 0.0, 0.0, 0.0, 0.0, 0.0, 0.0, 0.0, 0.0, 0.0, 0.0, 0.0, 0.0, 0.0, 0.0, 0.0, 0.0, 0.0, 0.0, 0.0, 0.0, 0.0, 0.0, 0.0, 0.0, 0.0, 0.0, 0.0, 0.0, 0.0, 0.0, 0.0, 0.0, 0.0, 0.0, 0.0, 0.0, 0.0, 0.0, 0.0, 0.0, 0.0, 0.0, 0.0, 0.0, 0.0, 0.0, 0.0, 0.0, 0.0, 0.0, 0.0, 0.0, 0.0, 0.0, 0.0, 0.0, 0.0, 0.0, 0.0, 0.0, 0.0, 0.0, 0.0, 0.0, 0.0, 0.0, 0.0, 0.0, 0.0, 0.0, 0.0, 0.0, 0.0, 0.0, 0.0, 0.0, 0.0, 0.0, 0.0, 0.0, 0.0, 0.0, 0.0, 0.0, 0.0, 0.0, 0.0, 0.0, 0.0, 0.0, 0.0, 0.0, 0.0, 0.0, 0.0, 0.0, 0.0, 0.0, 0.0, 0.0, 0.0, 0.0, 0.0, 0.0, 0.0, 0.0, 0.0, 0.0, 0.0, 0.0, 0.0, 0.0, 0.0, 0.0, 0.0, 0.0, 0.0, 0.0, 0.0, 0.0, 0.0, 0.0, 0.0, 0.0, 0.0, 0.0, 0.0, 0.0, 0.0, 0.0, 0.0, 0.0, 0.0, 0.0, 0.0, 0.0, 0.0, 0.0, 0.0, 0.0, 0.0, 0.0, 0.0, 0.0, 0.0, 0.0, 0.0, 0.0, 0.0, 0.0, 0.0, 0.0, 0.0, 0.0, 0.0, 0.0, 0.0, 0.0, 0.0, 0.0, 0.0, 0.0, 0.0, 0.0, 0.0, 0.0, 0.0, 0.0, 0.0, 0.0, 0.0, 0.0, 0.0, 0.0, 0.0, 0.0, 0.0, 0.0, 0.0, 0.0, 0.0, 0.0, 0.0, 0.0, 0.0, 0.0, 0.0, 0.0, 0.0, 0.0, 0.0, 0.0, 0.0, 0.0, 0.0, 0.0, 0.0, 0.0, 0.0, 0.0, 0.0, 0.0, 0.0, 0.0, 0.0, 0.0, 0.0, 0.0, 0.0, 0.0, 0.0, 0.0, 0.0, 0.0, 0.0, 0.0, 0.0, 0.0, 0.0, 0.0, 0.0, 0.0, 0.0, 0.0, 0.0, 0.0, 0.0, 0.0, 0.0, 0.0, 0.0, 0.0, 0.0, 0.0, 0.0, 0.0, 0.0, 0.0, 0.0, 0.0, 0.0, 0.0, 0.0, 0.0, 0.0, 0.0, 0.0, 0.0, 0.0, 0.0, 0.0, 0.0, 0.0, 0.0, 0.0, 0.0, 0.0, 0.0, 0.0, 0.0, 0.0, 0.0, 0.0, 0.0, 0.0, 0.0, 0.0, 0.0, 0.0, 0.0, 0.0, 0.0, 0.0, 0.0, 0.0, 0.0, 0.0, 0.0, 0.0, 0.0, 0.0, 0.0, 0.0, 0.0, 0.0, 0.0, 0.0, 0.0, 0.0, 0.0, 0.0, 0.0, 0.0, 0.0, 0.0, 0.0, 0.0, 0.0, 0.0, 0.0, 0.0, 0.0, 0.0, 0.0, 0.0, 0.0, 0.0, 0.0, 0.0, 0.0, 0.0, 0.0, 0.0, 0.0, 0.0, 0.0, 0.0, 0.0, 0.0, 0.0, 0.0, 0.0, 0.0, 0.0, 0.0, 0.0, 0.0, 0.0, 0.0, 0.0, 0.0, 0.0, 0.0, 0.0, 0.0, 0.0, 0.0, 0.0, 0.0, 0.0, 0.0, 0.0, 0.0, 0.0, 0.0, 0.0, 0.0, 0.0, 0.0, 0.0, 0.0, 0.0, 0.0, 0.0, 0.0, 0.0, 0.0, 0.0, 0.0, 0.0, 0.0, 0.0, 0.0, 0.0, 0.0, 0.0, 0.0, 0.0, 0.0, 0.0, 0.0, 0.0, 0.0, 0.0, 0.0, 0.0, 0.0, 0.0, 0.0, 0.0, 0.0, 0.0, 0.0, 0.0, 0.0, 0.0, 0.0, 0.0, 0.0, 0.0, 0.0, 0.0, 0.0, 0.0, 0.0, 0.0, 0.0, 0.0, 0.0, 0.0, 0.0, 0.0, 0.0, 0.0, 0.0, 0.0, 0.0, 0.0, 0.0, 0.0, 0.0, 0.0, 0.0, 0.0, 0.0, 0.0, 0.0, 0.0, 0.0, 0.0, 0.0, 0.0, 0.0, 0.0, 0.0, 0.0, 0.0, 0.0, 0.0, 0.0, 0.0, 0.0, 0.0, 0.0, 0.0, 0.0, 0.0, 0.0, 0.0, 0.0, 0.0, 0.0, 0.0, 0.0, 0.0, 0.0, 0.0, 0.0, 0.0, 0.0, 0.0, 0.0, 0.0, 0.0, 0.0, 0.0, 0.0, 0.0, 0.0, 0.0, 0.0, 0.0, 0.0, 0.0, 0.0, 0.0, 0.0, 0.0, 0.0, 0.0, 0.0, 0.0, 0.0, 0.0, 0.0, 0.0, 0.0, 0.0, 0.0, 0.0, 0.0, 0.0, 0.0, 0.0, 0.0, 0.0, 0.0, 0.0, 0.0, 0.0, 0.0, 0.0, 0.0, 0.0, 0.0, 0.0, 0.0, 0.0, 0.0, 0.0, 0.0, 0.0, 0.0, 0.0, 0.0, 0.0, 0.0, 0.0, 0.0, 0.0, 0.0, 0.0, 0.0, 0.0, 0.0, 0.0, 0.0, 0.0, 0.0, 0.0, 0.0, 0.0, 0.0, 0.0, 0.0, 0.0, 0.0, 0.0, 0.0, 0.0, 0.0, 0.0, 0.0, 0.0, 0.0, 0.0, 0.0, 0.0, 0.0, 0.0, 0.0, 0.0, 0.0, 0.0, 0.0, 0.0, 0.0, 0.0, 0.0, 0.0, 0.0, 0.0, 0.0, 0.0, 0.0, 0.0, 0.0, 0.0, 0.0, 0.0, 0.0, 0.0, 0.0, 0.0, 0.0, 0.0, 0.0, 0.0, 0.0, 0.0, 0.0, 0.0, 0.0, 0.0, 0.0, 0.0, 0.0, 0.0, 0.0, 0.0, 0.0, 0.0, 0.0, 0.0, 0.0, 0.0, 0.0, 0.0, 0.0, 0.0, 0.0, 0.0, 0.0, 0.0, 0.0, 0.0, 0.0, 0.0, 0.0, 0.0, 0.0, 0.0, 0.0, 0.0, 0.0, 0.0, 0.0, 0.0, 0.0, 0.0, 0.0, 0.0, 0.0, 0.0, 0.0, 0.0, 0.0, 0.0, 0.0, 0.0, 0.0, 0.0, 0.0, 0.0, 0.0, 0.0, 0.0, 0.0, 0.0, 0.0, 0.0, 0.0, 0.0, 0.0, 0.0, 0.0, 0.0, 0.0, 0.0, 0.0, 0.0, 0.0, 0.0, 0.0, 0.0, 0.0, 0.0, 0.0, 0.0, 0.0, 0.0, 0.0, 0.0, 0.0, 0.0, 0.0, 0.0, 0.0, 0.0, 0.0, 0.0, 0.0, 0.0, 0.0, 0.0, 0.0, 0.0, 0.0, 0.0, 0.0, 0.0, 0.0, 0.0, 0.0, 0.0, 0.0, 0.0, 0.0, 0.0, 0.0, 0.0, 0.0, 0.0, 0.0, 0.0, 0.0, 0.0, 0.0, 0.0, 0.0, 0.0, 0.0, 0.0, 0.0, 0.0, 0.0, 0.0, 0.0, 0.0, 0.0, 0.0, 0.0, 0.0, 0.0, 0.0, 0.0, 0.0, 0.0, 0.0, 0.0, 0.0, 0.0, 0.0, 0.0, 0.0, 0.0, 0.0, 0.0, 0.0, 0.0, 0.0, 0.0, 0.0, 0.0, 0.0, 0.0, 0.0, 0.0, 0.0, 0.0, 0.0, 0.0, 0.0, 0.0, 0.0, 0.0, 0.0, 0.0, 0.0, 0.0, 0.0, 0.0, 0.0, 0.0, 0.0, 0.0, 0.0, 0.0, 0.0, 0.0, 0.0, 0.0, 0.0, 0.0, 0.0, 0.0, 0.0, 0.0, 0.0, 0.0, 0.0, 0.0, 0.0, 0.0, 0.0, 0.0, 0.0, 0.0, 0.0, 0.0, 0.0, 0.0, 0.0, 0.0, 0.0, 0.0, 0.0, 0.0, 0.0, 0.0, 0.0, 0.0, 0.0, 0.0, 0.0, 0.0, 0.0, 0.0, 0.0, 0.0, 0.0, 0.0, 0.0, 0.0, 0.0, 0.0, 0.0, 0.0, 0.0, 0.0, 0.0, 0.0, 0.0, 0.0, 0.0, 0.0, 0.0, 0.0, 0.0, 0.0, 0.0, 0.0, 0.0, 0.0, 0.0, 0.0, 0.0, 0.0, 0.0, 0.0, 0.0, 0.0, 0.0, 0.0, 0.0, 0.0, 0.0, 0.0, 0.0, 0.0, 0.0, 0.0, 0.0, 0.0, 0.0, 0.0, 0.0, 0.0, 0.0, 0.0, 0.0, 0.0, 0.0, 0.0, 0.0, 0.0, 0.0, 0.0, 0.0, 0.0, 0.0, 0.0, 0.0, 0.0, 0.0, 0.0, 0.0, 0.0, 0.0, 0.0, 0.0, 0.0, 0.0, 0.0, 0.0, 0.0, 0.0, 0.0, 0.0, 0.0, 0.0, 0.0, 0.0, 0.0, 0.0, 0.0, 0.0, 0.0, 0.0, 0.0, 0.0, 0.0, 0.0, 0.0, 0.0, 0.0, 0.0, 0.0, 0.0, 0.0, 0.0, 0.0, 0.0, 0.0, 0.0, 0.0, 0.0, 0.0, 0.0, 0.0, 0.0, 0.0, 0.0, 0.0, 0.0, 0.0, 0.0, 0.0, 0.0, 0.0, 0.0, 0.0, 0.0, 0.0, 0.0, 0.0, 0.0, 0.0, 0.0, 0.0, 0.0, 0.0, 0.0, 0.0, 0.0, 0.0, 0.0, 0.0, 0.0, 0.0, 0.0, 0.0, 0.0, 0.0, 0.0, 0.0, 0.0, 0.0, 0.0, 0.0, 0.0, 0.0, 0.0, 0.0, 0.0, 0.0, 0.0, 0.0, 0.0, 0.0, 0.0, 0.0, 0.0, 0.0, 0.0, 0.0, 0.0, 0.0, 0.0, 0.0, 0.0, 0.0, 0.0, 0.0, 0.0, 0.0, 0.0, 0.0, 0.0, 0.0, 0.0, 0.0, 0.0, 0.0, 0.0, 0.0, 0.0, 0.0, 0.0, 0.0, 0.0, 0.0, 0.0, 0.0, 0.0, 0.0, 0.0, 0.0, 0.0, 0.0, 0.0, 0.0, 0.0, 0.0, 0.0, 0.0, 0.0, 0.0, 0.0, 0.0, 0.0, 0.0, 0.0, 0.0, 0.0, 0.0, 0.0, 0.0, 0.0, 0.0, 0.0, 0.0, 0.0, 0.0, 0.0, 0.0, 0.0, 0.0, 0.0, 0.0, 0.0, 0.0, 0.0, 0.0, 0.0, 0.0, 0.0, 0.0, 0.0, 0.0, 0.0, 0.0, 0.0, 0.0, 0.0, 0.0, 0.0, 0.0, 0.0, 0.0, 0.0, 0.0, 0.0, 0.0, 0.0, 0.0, 0.0, 0.0, 0.0, 0.0, 0.0, 0.0, 0.0, 0.0, 0.0, 0.0, 0.0, 0.0, 0.0, 0.0, 0.0, 0.0, 0.0, 0.0, 0.0, 0.0, 0.0, 0.0, 0.0, 0.0, 0.0, 0.0, 0.0, 0.0, 0.0, 0.0, 0.0, 0.0, 0.0, 0.0, 0.0, 0.0, 0.0, 0.0, 0.0, 0.0, 0.0, 0.0, 0.0, 0.0, 0.0, 0.0, 0.0, 0.0, 0.0, 0.0, 0.0, 0.0, 0.0, 0.0, 0.0, 0.0, 0.0, 0.0, 0.0, 0.0, 0.0, 0.0, 0.0, 0.0, 0.0, 0.0, 0.0, 0.0, 0.0, 0.0, 0.0, 0.0, 0.0, 0.0, 0.0, 0.0, 0.0, 0.0, 0.0, 0.0, 0.0, 0.0, 0.0, 0.0, 0.0, 0.0, 0.0, 0.0, 0.0, 0.0, 0.0, 0.0, 0.0, 0.0, 0.0, 0.0, 0.0, 0.0, 0.0, 0.0, 0.0, 0.0, 0.0, 0.0, 0.0, 0.0, 0.0, 0.0, 0.0, 0.0, 0.0, 0.0, 0.0, 0.0, 0.0, 0.0, 0.0, 0.0, 0.0, 0.0, 0.0, 0.0, 0.0, 0.0, 0.0, 0.0, 0.0, 0.0, 0.0, 0.0, 0.0, 0.0, 0.0, 0.0, 0.0, 0.0, 0.0, 0.0, 0.0, 0.0, 0.0, 0.0, 0.0, 0.0, 0.0, 0.0, 0.0, 0.0, 0.0, 0.0, 0.0, 0.0, 0.0, 0.0, 0.0, 0.0, 0.0, 0.0, 0.0, 0.0, 0.0, 0.0, 0.0, 0.0, 0.0, 0.0, 0.0, 0.0, 0.0, 0.0, 0.0, 0.0, 0.0, 0.0])
me_circle.update()

# ---- objects
ob_circle = bpy.data.objects.new('Circle', me_circle)

# ---- transforms, parenting, visibility, modifiers, constraints
ob_circle.location = (0.0, 0.0, 0.0)

# ---- collection membership
col_collection.objects.link(ob_circle)

# ---- scene / render settings (as saved in the file)
scene.frame_start = 1; scene.frame_end = 250; scene.frame_set(1)
scene.render.engine = 'BLENDER_EEVEE_NEXT'
scene.cycles.sampling_pattern = 'TABULATED_SOBOL'
bpy.context.view_layer.update()

# ---- added for rendering (the .blend has no active camera and no usable light): camera, sun
cam_auto = bpy.data.cameras.new('AutoCamera')
cam_auto.lens = 50.0
cam_auto.sensor_width = 36.0
cam_auto.clip_end = 1000.0
ob_auto_camera = bpy.data.objects.new('AutoCamera', cam_auto)
scene.collection.objects.link(ob_auto_camera)
ob_auto_camera.location = (4.41115, -3.84471, 3.18706)
ob_auto_camera.rotation_euler = (1.09748, -7.21219e-08, 0.694738)
scene.camera = ob_auto_camera
light_auto_sun = bpy.data.lights.new('AutoSun', 'SUN')
light_auto_sun.energy = 3.0
light_auto_sun.angle = 0.0523599
ob_auto_sun = bpy.data.objects.new('AutoSun', light_auto_sun)
scene.collection.objects.link(ob_auto_sun)
ob_auto_sun.rotation_euler = (0.872665, 0.174533, 0.523599)
bpy.context.view_layer.update()
